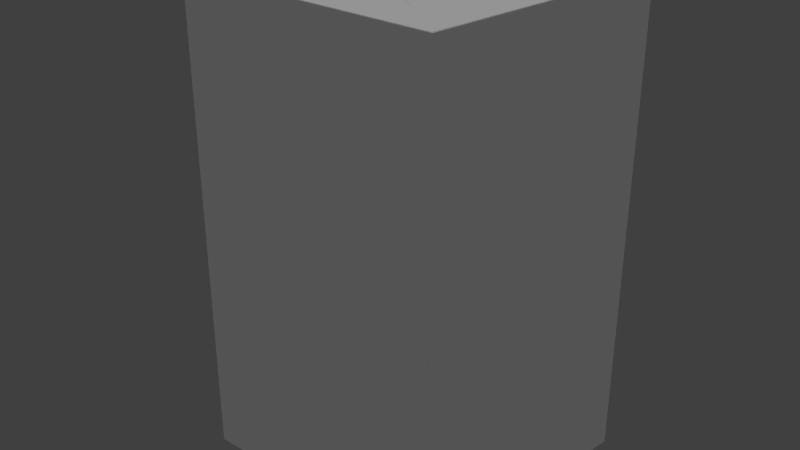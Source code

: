# Source: crate.blend  (saved by Blender 2.62.0; exported with 4.5.12 LTS)
import bpy
from mathutils import Matrix  # noqa: F401  (used for matrix-valued properties, if any)

bpy.ops.wm.read_factory_settings(use_empty=True)
scene = bpy.context.scene
scene.name = 'Scene'

# ---- collections
col_collection_1 = bpy.data.collections.new('Collection 1'); scene.collection.children.link(col_collection_1)

# ---- materials (node trees are filled in below, after node groups)
mat_crate = bpy.data.materials.new('Crate')
mat_crate.alpha_threshold = 0.0
mat_crate.use_transparent_shadow = False
mat_crate.specular_color = (0.0, 0.0, 0.0)
mat_crate.roughness = 0.5
mat_crate.line_color = (0.0, 0.0, 0.0, 1.0)

# ---- material node trees

# ---- world
world_world = bpy.data.worlds.new('World'); scene.world = world_world
world_world.color = (0.05088, 0.05088, 0.05088)
world_world.use_sun_shadow = False
world_world.sun_shadow_jitter_overblur = 0.0
world_world.cycles.sampling_method = 'MANUAL'
world_world.cycles.sample_map_resolution = 256

# ---- lights
light_sky001 = bpy.data.lights.new('Sky001', 'SUN')
light_sky001.transmission_factor = 0.0
light_sky001.angle = 1.571
light_sky001.energy = 1.0
light_sky001.shadow_buffer_clip_start = 0.5
light_sky001.shadow_soft_size = 1.0
light_sky001.shadow_cascade_max_distance = 1000.0
light_sky001.cycles.use_multiple_importance_sampling = False

# ---- meshes
me_crateconvexmesh = bpy.data.meshes.new('CrateConvexMesh')
me_crateconvexmesh.from_pydata([(-2.739, -4.992, -0.11), (2.723, -4.992, -0.11), (-2.739, 4.993, -0.11), (2.723, 4.993, -0.11), (-3.521, -4.992, 4.995), (3.504, -4.992, 4.995), (-3.521, 4.993, 4.995), (3.504, 4.993, 4.995)], [], [(0, 2, 3), (1, 0, 3), (4, 5, 7), (7, 6, 4), (0, 1, 5), (4, 0, 5), (1, 3, 7), (7, 5, 1), (3, 2, 6), (6, 7, 3), (2, 0, 4), (4, 6, 2)])
_uv = me_crateconvexmesh.uv_layers.new(name='CrateConvex-UV0')
_uv.uv.foreach_set('vector', [0.2265, 1.0, 0.2265, 0.0, 0.7735, 0.0, 0.7735, 1.0, 0.2265, 1.0, 0.7735, 0.0, 0.1482, 1.0, 0.8518, 1.0, 0.8518, 0.0, 0.8518, 0.0, 0.1482, 0.0, 0.1482, 1.0, 0.2265, 1.0, 0.7735, 1.0, 0.8518, 1.0, 0.1482, 1.0, 0.2265, 1.0, 0.8518, 1.0, 0.7735, 1.0, 0.7735, 0.0, 0.8518, 0.0, 0.8518, 0.0, 0.8518, 1.0, 0.7735, 1.0, 0.7735, 0.0, 0.2265, 0.0, 0.1482, 0.0, 0.1482, 0.0, 0.8518, 0.0, 0.7735, 0.0, 0.2265, 0.0, 0.2265, 1.0, 0.1482, 1.0, 0.1482, 1.0, 0.1482, 0.0, 0.2265, 0.0])
me_crateconvexmesh.materials.append(mat_crate)
me_crateconvexmesh.use_remesh_preserve_volume = False
me_crateconvexmesh.use_remesh_preserve_attributes = False
me_crateconvexmesh.use_mirror_vertex_groups = False
me_crateconvexmesh.update()
me_cratemesh = bpy.data.meshes.new('CrateMesh')
me_cratemesh.from_pydata([(-2.708, -5.0, -0.1004), (2.708, -5.0, -0.1004), (-2.708, 5.0, -0.1004), (2.708, 5.0, -0.1004), (-3.504, -5.0, 4.99), (3.504, -5.0, 4.99), (-3.504, 5.0, 4.99), (3.504, 5.0, 4.99), (-2.085, -4.25, -0.06825), (-2.085, 4.25, -0.06825), (2.085, 4.25, -0.06825), (2.085, -4.25, -0.06825), (-2.412, -4.25, 5.0), (2.412, -4.25, 5.0), (2.412, 4.25, 5.0), (-2.412, 4.25, 5.0), (-2.134, -5.0, 0.6801), (2.375, -5.0, 4.173), (2.824, -4.25, 0.6389), (2.824, 4.25, 0.6389), (3.363, 4.25, 4.089), (3.363, -4.25, 4.089), (-2.134, 5.0, 0.6801), (2.375, 5.0, 4.173), (-2.824, 4.25, 0.6389), (-2.824, -4.25, 0.6389), (-3.363, -4.25, 4.089), (-3.363, 4.25, 4.089), (-2.101, -4.25, 0.1822), (-2.101, 4.25, 0.02824), (2.101, 4.25, 0.02824), (2.101, -4.25, 0.1822), (-2.396, -4.25, 4.914), (2.396, -4.25, 4.914), (2.396, 4.25, 4.805), (-2.396, 4.25, 4.805), (-2.134, -4.85, 0.6801), (2.375, -4.85, 4.173), (2.7, -4.25, 0.6457), (2.7, 4.25, 0.6457), (3.1, 4.25, 4.1), (3.1, -4.25, 4.1), (-2.134, 4.85, 0.6801), (2.375, 4.85, 4.173), (-2.7, 4.25, 0.6457), (-2.7, -4.25, 0.6457), (-3.1, -4.25, 4.1), (-3.1, 4.25, 4.1), (-2.325, 5.0, 3.591), (-2.325, 4.85, 3.591), (-1.688, 5.0, 4.211), (-1.688, 4.85, 4.211), (2.172, 5.0, 1.109), (2.172, 4.85, 1.109), (1.67, 5.0, 0.7144), (1.67, 4.85, 0.7144), (-1.688, -5.0, 4.211), (-1.688, -4.85, 4.211), (1.67, -5.0, 0.7144), (1.67, -4.85, 0.7144), (2.172, -5.0, 1.108), (2.172, -4.85, 1.108), (-2.325, -5.0, 3.591), (-2.325, -4.85, 3.591)], [], [(28, 29, 30), (30, 31, 28), (32, 33, 34), (34, 35, 32), (36, 59, 63), (38, 39, 40), (40, 41, 38), (44, 45, 46), (46, 47, 44), (0, 2, 9), (8, 0, 9), (2, 3, 10), (10, 9, 2), (3, 1, 11), (11, 10, 3), (1, 0, 8), (8, 11, 1), (4, 5, 13), (13, 12, 4), (5, 7, 14), (14, 13, 5), (7, 6, 15), (15, 14, 7), (6, 4, 12), (12, 15, 6), (0, 1, 58), (16, 0, 58), (1, 60, 58), (5, 4, 56), (56, 17, 5), (4, 62, 56), (1, 3, 19), (19, 18, 1), (3, 7, 20), (20, 19, 3), (7, 5, 21), (21, 20, 7), (5, 1, 18), (18, 21, 5), (3, 54, 52), (2, 6, 48), (48, 22, 2), (6, 50, 48), (7, 3, 52), (52, 23, 7), (2, 0, 25), (25, 24, 2), (0, 4, 26), (25, 0, 26), (4, 6, 27), (27, 26, 4), (6, 2, 24), (24, 27, 6), (8, 9, 29), (29, 28, 8), (9, 10, 30), (30, 29, 9), (10, 11, 31), (31, 30, 10), (11, 8, 28), (28, 31, 11), (12, 13, 33), (33, 32, 12), (13, 14, 34), (34, 33, 13), (14, 15, 35), (35, 34, 14), (15, 12, 32), (32, 35, 15), (58, 59, 36), (36, 16, 58), (17, 37, 61), (61, 60, 17), (56, 57, 37), (37, 17, 56), (16, 36, 63), (63, 62, 16), (18, 19, 39), (39, 38, 18), (19, 20, 40), (40, 39, 19), (20, 21, 41), (41, 40, 20), (21, 18, 38), (38, 41, 21), (22, 42, 55), (55, 54, 22), (48, 49, 42), (42, 22, 48), (23, 43, 51), (51, 50, 23), (52, 53, 43), (43, 23, 52), (24, 25, 45), (45, 44, 24), (25, 26, 46), (46, 45, 25), (26, 27, 47), (47, 46, 26), (27, 24, 44), (44, 47, 27), (51, 43, 53), (55, 42, 49), (61, 37, 57), (52, 50, 51), (51, 53, 52), (55, 49, 48), (48, 54, 55), (63, 59, 58), (58, 62, 63), (61, 57, 56), (56, 60, 61), (54, 48, 50), (50, 52, 54), (3, 2, 22), (22, 54, 3), (6, 7, 23), (23, 50, 6), (4, 0, 16), (16, 62, 4), (1, 5, 17), (17, 60, 1), (56, 62, 58), (58, 60, 56)])
me_cratemesh.polygons.foreach_set('use_smooth', [0, 0, 0, 0, 0, 0, 0, 0, 0, 0, 0, 0, 0, 0, 0, 0, 0, 1, 1, 1, 1, 1, 1, 1, 1, 0, 0, 0, 0, 0, 0, 0, 0, 0, 0, 0, 0, 0, 0, 0, 0, 0, 0, 0, 0, 0, 0, 0, 0, 0, 0, 0, 0, 0, 0, 0, 0, 0, 0, 0, 0, 0, 0, 0, 0, 0, 0, 0, 0, 0, 0, 0, 0, 0, 0, 0, 0, 0, 0, 0, 0, 0, 0, 0, 0, 0, 0, 0, 0, 0, 0, 0, 0, 0, 0, 0, 0, 0, 0, 0, 0, 0, 0, 0, 0, 0, 0, 0, 0, 0, 0, 0, 0, 0, 0, 0, 0, 0, 0, 0, 0, 0, 0, 0])
_uv = me_cratemesh.uv_layers.new(name='Crate-UV0')
_uv.uv.foreach_set('vector', [0.9969, 0.9758, 0.002501, 0.9758, 0.002501, 0.4842, 0.002501, 0.4842, 0.9969, 0.4842, 0.9969, 0.9758, 0.9744, 0.5401, 0.9744, 0.9552, 0.2379, 0.9552, 0.2379, 0.9552, 0.2379, 0.5401, 0.9744, 0.5401, 0.9765, 0.4529, 0.9903, 0.8977, 0.6355, 0.4442, 0.9969, 0.9399, 0.002634, 0.9399, 0.002634, 0.5331, 0.002634, 0.5331, 0.9969, 0.5331, 0.9969, 0.9399, 0.9969, 0.9399, 0.002634, 0.9399, 0.002634, 0.5331, 0.002634, 0.5331, 0.9969, 0.5331, 0.9969, 0.9399, 0.9886, 0.1634, 0.8311, 0.1644, 0.8425, 0.1936, 0.9763, 0.1927, 0.9886, 0.1634, 0.8425, 0.1936, 0.8311, 0.1644, 0.827, 0.4186, 0.8393, 0.3892, 0.8393, 0.3892, 0.8425, 0.1936, 0.8311, 0.1644, 0.827, 0.4186, 0.9845, 0.4175, 0.9732, 0.3883, 0.9732, 0.3883, 0.8393, 0.3892, 0.827, 0.4186, 0.9845, 0.4175, 0.9886, 0.1634, 0.9763, 0.1927, 0.9763, 0.1927, 0.9732, 0.3883, 0.9845, 0.4175, 0.01005, 0.2426, 0.1727, 0.241, 0.1471, 0.2238, 0.1471, 0.2238, 0.03522, 0.2249, 0.01005, 0.2426, 0.1727, 0.241, 0.1704, 0.008972, 0.1452, 0.02662, 0.1452, 0.02662, 0.1471, 0.2238, 0.1727, 0.241, 0.1704, 0.008972, 0.007794, 0.01055, 0.03331, 0.02771, 0.03331, 0.02771, 0.1452, 0.02662, 0.1704, 0.008972, 0.007794, 0.01055, 0.01005, 0.2426, 0.03522, 0.2249, 0.03522, 0.2249, 0.03331, 0.02771, 0.007794, 0.01055, 0.7236, 0.002502, 0.267, 0.002526, 0.3545, 0.07122, 0.6752, 0.06832, 0.7236, 0.002502, 0.3545, 0.07122, 0.267, 0.002526, 0.3122, 0.1044, 0.3545, 0.07122, 0.1999, 0.4317, 0.7908, 0.4317, 0.6377, 0.366, 0.6377, 0.366, 0.2951, 0.3628, 0.1999, 0.4317, 0.7908, 0.4317, 0.6913, 0.3137, 0.6377, 0.366, 0.6476, 0.006174, 0.3706, 0.008034, 0.3904, 0.06965, 0.3904, 0.06965, 0.6259, 0.06807, 0.6476, 0.006174, 0.3706, 0.008034, 0.3637, 0.4332, 0.3857, 0.3578, 0.3857, 0.3578, 0.3904, 0.06965, 0.3706, 0.008034, 0.3637, 0.4332, 0.6408, 0.4313, 0.6212, 0.3562, 0.6212, 0.3562, 0.3857, 0.3578, 0.3637, 0.4332, 0.6408, 0.4313, 0.6476, 0.006174, 0.6259, 0.06807, 0.6259, 0.06807, 0.6212, 0.3562, 0.6408, 0.4313, 0.2669, 0.002621, 0.3545, 0.07131, 0.3122, 0.1045, 0.7236, 0.002596, 0.7908, 0.4318, 0.6913, 0.3138, 0.6913, 0.3138, 0.6752, 0.06841, 0.7236, 0.002596, 0.7908, 0.4318, 0.6377, 0.3661, 0.6913, 0.3138, 0.1999, 0.4318, 0.2669, 0.002621, 0.3122, 0.1045, 0.3122, 0.1045, 0.2951, 0.3629, 0.1999, 0.4318, 0.6476, 0.006174, 0.3706, 0.008034, 0.3904, 0.06965, 0.3904, 0.06965, 0.6259, 0.06807, 0.6476, 0.006174, 0.3706, 0.008034, 0.3637, 0.4332, 0.3857, 0.3578, 0.3904, 0.06965, 0.3706, 0.008034, 0.3857, 0.3578, 0.3637, 0.4332, 0.6408, 0.4313, 0.6212, 0.3562, 0.6212, 0.3562, 0.3857, 0.3578, 0.3637, 0.4332, 0.6408, 0.4313, 0.6476, 0.006174, 0.6259, 0.06807, 0.6259, 0.06807, 0.6212, 0.3562, 0.6408, 0.4313, 0.8272, 0.02835, 0.9739, 0.02536, 0.9738, 0.02368, 0.9738, 0.02368, 0.8271, 0.02402, 0.8272, 0.02835, 0.8456, 0.0267, 0.9176, 0.026, 0.9178, 0.02434, 0.9178, 0.02434, 0.8453, 0.02504, 0.8456, 0.0267, 0.8254, 0.02859, 0.972, 0.02723, 0.972, 0.0229, 0.972, 0.0229, 0.8254, 0.0269, 0.8254, 0.02859, 0.8694, 0.02769, 0.9414, 0.027, 0.9416, 0.02268, 0.9416, 0.02268, 0.8691, 0.02338, 0.8694, 0.02769, 0.9139, 0.02448, 0.8307, 0.02528, 0.831, 0.02677, 0.831, 0.02677, 0.9136, 0.02596, 0.9139, 0.02448, 0.9743, 0.02613, 0.8276, 0.02449, 0.8276, 0.02786, 0.8276, 0.02786, 0.9743, 0.02763, 0.9743, 0.02613, 0.9382, 0.02287, 0.855, 0.02368, 0.8554, 0.02704, 0.8554, 0.02704, 0.938, 0.02623, 0.9382, 0.02287, 0.8278, 0.02703, 0.9745, 0.02774, 0.9745, 0.02624, 0.9745, 0.02624, 0.8278, 0.02366, 0.8278, 0.02703, 0.8302, 0.02517, 0.8303, 0.02776, 0.8959, 0.02712, 0.8959, 0.02712, 0.8959, 0.02454, 0.8302, 0.02517, 0.8859, 0.02368, 0.886, 0.02626, 0.9389, 0.02575, 0.9389, 0.02575, 0.9389, 0.02316, 0.8859, 0.02368, 0.9017, 0.02425, 0.9017, 0.02684, 0.9718, 0.02632, 0.9718, 0.02632, 0.9718, 0.02373, 0.9017, 0.02425, 0.9308, 0.02543, 0.9308, 0.02284, 0.8805, 0.02333, 0.8805, 0.02333, 0.8805, 0.02591, 0.9308, 0.02543, 0.8292, 0.02842, 0.9758, 0.02699, 0.9758, 0.02485, 0.9758, 0.02485, 0.8292, 0.02628, 0.8292, 0.02842, 0.8679, 0.0249, 0.9281, 0.02679, 0.9277, 0.02225, 0.9277, 0.02225, 0.8678, 0.02276, 0.8679, 0.0249, 0.8292, 0.02873, 0.9758, 0.02731, 0.9757, 0.02276, 0.9757, 0.02276, 0.8291, 0.02418, 0.8292, 0.02873, 0.9188, 0.0229, 0.8585, 0.02371, 0.8583, 0.02584, 0.8583, 0.02584, 0.9183, 0.02742, 0.9188, 0.0229, 0.9752, 0.0252, 0.9752, 0.02262, 0.9095, 0.02325, 0.9095, 0.02325, 0.9096, 0.02584, 0.9752, 0.0252, 0.8699, 0.02574, 0.8699, 0.02829, 0.9211, 0.02671, 0.9211, 0.02671, 0.921, 0.02417, 0.8699, 0.02574, 0.9719, 0.02597, 0.9718, 0.02338, 0.9018, 0.02406, 0.9018, 0.02406, 0.9018, 0.02665, 0.9719, 0.02597, 0.9018, 0.02517, 0.9018, 0.02776, 0.9548, 0.02725, 0.9548, 0.02725, 0.9548, 0.02466, 0.9018, 0.02517, 0.8275, 0.0277, 0.9741, 0.02628, 0.974, 0.02414, 0.974, 0.02414, 0.8274, 0.02556, 0.8275, 0.0277, 0.8405, 0.02543, 0.9007, 0.02732, 0.9003, 0.02279, 0.9003, 0.02279, 0.8403, 0.0233, 0.8405, 0.02543, 0.8288, 0.0285, 0.9754, 0.02708, 0.9754, 0.02253, 0.9754, 0.02253, 0.8288, 0.02396, 0.8288, 0.0285, 0.9448, 0.02271, 0.8846, 0.02352, 0.8844, 0.02566, 0.8844, 0.02566, 0.9443, 0.02724, 0.9448, 0.02271, 0.03096, 0.5157, 0.01635, 0.9908, 0.3754, 0.9815, 0.9902, 0.8979, 0.9753, 0.4532, 0.6342, 0.4454, 0.3746, 0.9821, 0.01546, 0.9908, 0.03095, 0.5157, 0.9452, 0.02271, 0.8598, 0.02354, 0.8598, 0.02613, 0.8598, 0.02613, 0.9452, 0.0253, 0.9452, 0.02271, 0.9122, 0.02398, 0.8273, 0.02481, 0.8273, 0.02739, 0.8273, 0.02739, 0.9122, 0.02657, 0.9122, 0.02398, 0.8889, 0.02775, 0.9738, 0.02693, 0.9738, 0.02434, 0.9738, 0.02434, 0.8889, 0.02517, 0.8889, 0.02775, 0.9698, 0.02295, 0.8843, 0.02378, 0.8844, 0.02637, 0.8844, 0.02637, 0.9698, 0.02554, 0.9698, 0.02295, 0.3545, 0.07131, 0.6913, 0.3138, 0.6377, 0.3661, 0.6377, 0.3661, 0.3122, 0.1045, 0.3545, 0.07131, 0.2669, 0.002621, 0.7236, 0.002596, 0.6752, 0.06841, 0.6752, 0.06841, 0.3545, 0.07131, 0.2669, 0.002621, 0.7908, 0.4318, 0.1999, 0.4318, 0.2951, 0.3629, 0.2951, 0.3629, 0.6377, 0.3661, 0.7908, 0.4318, 0.7908, 0.4317, 0.7236, 0.002502, 0.6752, 0.06832, 0.6752, 0.06832, 0.6913, 0.3137, 0.7908, 0.4317, 0.267, 0.002526, 0.1999, 0.4317, 0.2951, 0.3628, 0.2951, 0.3628, 0.3122, 0.1044, 0.267, 0.002526, 0.6377, 0.366, 0.6913, 0.3137, 0.3545, 0.07122, 0.3545, 0.07122, 0.3122, 0.1044, 0.6377, 0.366])
me_cratemesh.materials.append(mat_crate)
me_cratemesh.use_remesh_preserve_volume = False
me_cratemesh.use_remesh_preserve_attributes = False
me_cratemesh.use_mirror_vertex_groups = False
me_cratemesh.update()

# ---- objects
ob_sky001 = bpy.data.objects.new('Sky001', light_sky001)
ob_crateconvex = bpy.data.objects.new('CrateConvex', me_crateconvexmesh)
ob_crate = bpy.data.objects.new('Crate', me_cratemesh)
ob_z_trash = bpy.data.objects.new('z_trash', None)

# ---- transforms, parenting, visibility, modifiers, constraints
ob_sky001.location = (-23.87, 5.288, 0.0)
ob_sky001.lineart.crease_threshold = 0.0
ob_crateconvex.location = (0.0, 0.0, 0.0)
ob_crateconvex.rotation_euler = (-1.571, 0.0, 0.0)
ob_crateconvex.lineart.crease_threshold = 0.0
ob_crate.location = (0.0, 0.0, 0.0)
ob_crate.rotation_euler = (-1.571, 0.0, 0.0)
ob_crate.lineart.crease_threshold = 0.0
ob_z_trash.location = (0.0, 0.0, 0.0)
ob_z_trash.rotation_euler = (-1.571, 0.0, 0.0)
ob_z_trash.empty_image_offset = (0.0, 0.0)
ob_z_trash.lineart.crease_threshold = 0.0

# ---- collection membership
col_collection_1.objects.link(ob_sky001)
col_collection_1.objects.link(ob_crateconvex)
col_collection_1.objects.link(ob_crate)
col_collection_1.objects.link(ob_z_trash)

# ---- scene / render settings (as saved in the file)
scene.frame_start = 1; scene.frame_end = 250; scene.frame_set(1)
scene.render.engine = 'BLENDER_EEVEE_NEXT'
scene.render.image_settings.color_mode = 'RGB'
scene.render.image_settings.compression = 90
scene.render.resolution_percentage = 50
scene.render.dither_intensity = 0.0
scene.render.bake_margin = 2
scene.render.bake_bias = 0.0
scene.cycles.use_denoising = False
scene.cycles.samples = 10
scene.cycles.sampling_pattern = 'TABULATED_SOBOL'
scene.cycles.light_sampling_threshold = 0.0
scene.cycles.use_adaptive_sampling = False
scene.cycles.use_light_tree = False
scene.cycles.blur_glossy = 0.0
scene.cycles.volume_bounces = 1
scene.cycles.pixel_filter_type = 'GAUSSIAN'
scene.cycles.sample_clamp_indirect = 0.0
scene.view_settings.view_transform = 'Standard'
scene.unit_settings.scale_length = 0.0254
bpy.context.view_layer.update()

# ---- added for rendering (the .blend has no active camera): camera
cam_auto = bpy.data.cameras.new('AutoCamera')
cam_auto.lens = 50.0
cam_auto.sensor_width = 36.0
cam_auto.clip_end = 1000.0
ob_auto_camera = bpy.data.objects.new('AutoCamera', cam_auto)
scene.collection.objects.link(ob_auto_camera)
ob_auto_camera.location = (12.2476, -12.2621, 9.80472)
ob_auto_camera.rotation_euler = (1.09748, -7.21219e-08, 0.694738)
scene.camera = ob_auto_camera
bpy.context.view_layer.update()
